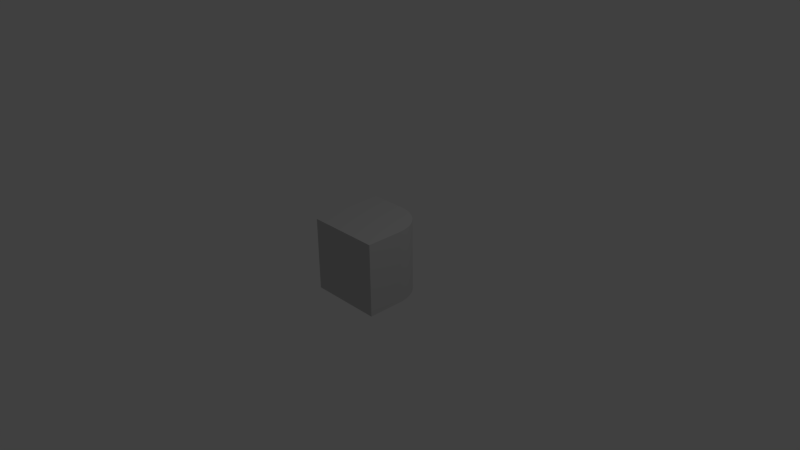 # Source: GS_down_s.blend  (saved by Blender 2.66.1; exported with 4.5.12 LTS)
import bpy
from mathutils import Matrix  # noqa: F401  (used for matrix-valued properties, if any)

bpy.ops.wm.read_factory_settings(use_empty=True)
scene = bpy.context.scene
scene.name = 'Scene'

# ---- collections
col_collection_1 = bpy.data.collections.new('Collection 1'); scene.collection.children.link(col_collection_1)

# ---- materials (node trees are filled in below, after node groups)
mat_gs_down_s = bpy.data.materials.new('GS_down_s')
mat_gs_down_s.alpha_threshold = 0.0
mat_gs_down_s.use_transparent_shadow = False
mat_gs_down_s.diffuse_color = (0.5882, 0.5882, 0.5882, 1.0)
mat_gs_down_s.specular_color = (0.0, 0.0, 0.0)
mat_gs_down_s.roughness = 0.5
mat_gs_down_s.specular_intensity = 1.0
mat_gs_down_s.line_color = (0.0, 0.0, 0.0, 1.0)

# ---- material node trees

# ---- world
world_world = bpy.data.worlds.new('World'); scene.world = world_world
world_world.color = (0.05088, 0.05088, 0.05088)
world_world.use_sun_shadow = False
world_world.sun_shadow_jitter_overblur = 0.0
world_world.cycles.sampling_method = 'MANUAL'
world_world.cycles.sample_map_resolution = 256

# ---- cameras
cam_camera = bpy.data.cameras.new('Camera')
cam_camera.clip_end = 100.0
cam_camera.lens = 35.0
cam_camera.sensor_width = 32.0
cam_camera.sensor_height = 18.0
cam_camera.ortho_scale = 7.314
cam_camera.dof.focus_distance = 0.0
cam_camera.dof.aperture_fstop = 128.0

# ---- lights
light_lamp = bpy.data.lights.new('Lamp', 'POINT')
light_lamp.transmission_factor = 0.0
light_lamp.cutoff_distance = 30.0
light_lamp.energy = 100.0
light_lamp.shadow_buffer_clip_start = 1.001
light_lamp.shadow_soft_size = 0.1
light_lamp.shadow_maximum_resolution = 0.006
light_lamp.use_absolute_resolution = True
light_lamp.cycles.use_multiple_importance_sampling = False

# ---- meshes
me_gs_down_s = bpy.data.meshes.new('GS_down_s')
me_gs_down_s.from_pydata([(-0.5, -0.5, -0.5), (-0.5, -0.5, 0.5), (-0.5, 0.5, 0.5), (-0.5, 0.5, -0.5), (0.5, 9.914e-07, -0.5), (0.499, 0.0314, -0.5), (0.499, 0.0314, 0.5), (0.5, -9.914e-07, 0.5), (0.4911, 0.09369, -0.5), (0.4911, 0.09369, 0.5), (0.4755, 0.1545, -0.5), (0.4755, 0.1545, 0.5), (0.4524, 0.2129, -0.5), (0.4524, 0.2129, 0.5), (0.4222, 0.2679, 0.5), (0.4222, 0.2679, -0.5), (0.3853, 0.3187, -0.5), (0.3853, 0.3187, 0.5), (0.3423, 0.3645, -0.5), (0.3423, 0.3645, 0.5), (0.2939, 0.4045, -0.5), (0.2939, 0.4045, 0.5), (0.2409, 0.4382, -0.5), (0.2409, 0.4382, 0.5), (0.1841, 0.4649, -0.5), (0.1841, 0.4649, 0.5), (0.1243, 0.4843, -0.5), (0.1243, 0.4843, 0.5), (0.06267, 0.4961, -0.5), (0.06267, 0.4961, 0.5), (0.0, 0.5, -0.5), (0.0, 0.5, 0.5), (0.5, -0.5, -0.5), (0.5, -0.5, 0.5)], [], [(0, 1, 2, 3), (4, 5, 6, 7), (5, 8, 9, 6), (8, 10, 11, 9), (10, 12, 13, 11), (14, 13, 12, 15), (15, 16, 17, 14), (16, 18, 19, 17), (18, 20, 21, 19), (20, 22, 23, 21), (22, 24, 25, 23), (24, 26, 27, 25), (26, 28, 29, 27), (28, 30, 31, 29), (31, 30, 3, 2), (1, 0, 32, 33), (33, 32, 4, 7), (7, 1, 33), (7, 6, 1), (1, 6, 9), (9, 11, 1), (31, 2, 1), (1, 29, 31), (27, 29, 1), (25, 27, 1), (23, 25, 1), (21, 23, 1), (1, 19, 21), (1, 11, 13), (1, 13, 14), (1, 14, 17), (1, 17, 19), (0, 30, 28), (0, 3, 30), (26, 0, 28), (22, 0, 24), (0, 26, 24), (18, 0, 20), (0, 22, 20), (15, 0, 16), (0, 18, 16), (10, 0, 12), (0, 15, 12), (5, 0, 8), (0, 10, 8), (32, 0, 4), (0, 5, 4)])
me_gs_down_s.polygons.foreach_set('use_smooth', [1, 1, 1, 1, 1, 1, 1, 1, 1, 1, 1, 1, 1, 1, 0, 0, 0, 0, 0, 0, 0, 0, 0, 0, 0, 0, 0, 0, 0, 0, 0, 0, 0, 0, 0, 0, 0, 0, 0, 0, 0, 0, 0, 0, 0, 0, 0])
_k = set([(0, 1), (0, 3), (1, 2), (2, 3), (4, 5), (4, 7), (5, 8), (6, 7), (6, 9), (8, 10), (9, 11), (10, 12), (11, 13), (12, 15), (13, 14), (14, 17), (15, 16), (16, 18), (17, 19), (18, 20), (19, 21), (20, 22), (21, 23), (22, 24), (23, 25), (24, 26), (25, 27), (26, 28), (27, 29), (28, 30), (29, 31), (30, 31)])
me_gs_down_s.attributes.new('sharp_edge', 'BOOLEAN', 'EDGE').data.foreach_set('value', [ (min(e.vertices), max(e.vertices)) in _k for e in me_gs_down_s.edges])
_uv = me_gs_down_s.uv_layers.new(name='UVMap')
_uv.uv.foreach_set('vector', [0.01198, 0.5211, 0.482, 0.5211, 0.482, 0.9912, 0.01198, 0.9912, 0.2435, 0.01231, 0.2582, 0.01231, 0.2582, 0.4823, 0.2435, 0.4823, 0.2582, 0.01231, 0.2875, 0.01231, 0.2875, 0.4823, 0.2582, 0.4823, 0.2875, 0.01231, 0.3161, 0.01231, 0.3161, 0.4823, 0.2875, 0.4823, 0.3161, 0.01231, 0.3435, 0.01231, 0.3435, 0.4823, 0.3161, 0.4823, 0.3694, 0.4823, 0.3435, 0.4823, 0.3435, 0.01231, 0.3694, 0.01231, 0.3694, 0.01231, 0.3933, 0.01231, 0.3933, 0.4823, 0.3694, 0.4823, 0.3933, 0.01231, 0.4148, 0.01231, 0.4148, 0.4823, 0.3933, 0.4823, 0.4148, 0.01231, 0.4375, 0.01231, 0.4375, 0.4823, 0.4148, 0.4823, 0.4375, 0.01231, 0.4625, 0.01231, 0.4625, 0.4823, 0.4375, 0.4823, 0.4625, 0.01231, 0.4892, 0.01231, 0.4892, 0.4823, 0.4625, 0.4823, 0.4892, 0.01231, 0.5172, 0.01231, 0.5172, 0.4823, 0.4892, 0.4823, 0.5172, 0.01231, 0.5462, 0.01231, 0.5462, 0.4823, 0.5172, 0.4823, 0.5462, 0.01231, 0.5757, 0.01231, 0.5757, 0.4823, 0.5462, 0.4823, 0.5757, 0.4823, 0.5757, 0.01231, 0.8107, 0.01231, 0.8107, 0.4823, 0.01197, 0.9912, 0.01197, 0.5212, 0.482, 0.5212, 0.482, 0.9912, 0.008463, 0.4823, 0.008463, 0.01231, 0.2435, 0.01231, 0.2435, 0.4823, 0.5181, 0.7567, 0.9881, 0.9917, 0.5181, 0.9917, 0.5181, 0.7567, 0.5185, 0.742, 0.9881, 0.9917, 0.9881, 0.9917, 0.5185, 0.742, 0.5222, 0.7127, 0.5222, 0.7127, 0.5296, 0.6841, 0.9881, 0.9917, 0.7531, 0.5217, 0.9881, 0.5217, 0.9881, 0.9917, 0.9881, 0.9917, 0.7236, 0.5236, 0.7531, 0.5217, 0.6946, 0.5291, 0.7236, 0.5236, 0.9881, 0.9917, 0.6666, 0.5382, 0.6946, 0.5291, 0.9881, 0.9917, 0.6399, 0.5508, 0.6666, 0.5382, 0.9881, 0.9917, 0.615, 0.5666, 0.6399, 0.5508, 0.9881, 0.9917, 0.9881, 0.9917, 0.5922, 0.5854, 0.615, 0.5666, 0.9881, 0.9917, 0.5296, 0.6841, 0.5404, 0.6567, 0.9881, 0.9917, 0.5404, 0.6567, 0.5547, 0.6308, 0.9881, 0.9917, 0.5547, 0.6308, 0.572, 0.6069, 0.9881, 0.9917, 0.572, 0.6069, 0.5922, 0.5854, 0.9881, 0.9917, 0.7531, 0.5217, 0.7236, 0.5236, 0.9881, 0.9917, 0.9881, 0.5217, 0.7531, 0.5217, 0.6946, 0.5291, 0.9881, 0.9917, 0.7236, 0.5236, 0.6399, 0.5508, 0.9881, 0.9917, 0.6666, 0.5382, 0.9881, 0.9917, 0.6946, 0.5291, 0.6666, 0.5382, 0.5922, 0.5854, 0.9881, 0.9917, 0.615, 0.5666, 0.9881, 0.9917, 0.6399, 0.5508, 0.615, 0.5666, 0.5547, 0.6308, 0.9881, 0.9917, 0.572, 0.6069, 0.9881, 0.9917, 0.5922, 0.5854, 0.572, 0.6069, 0.5296, 0.6841, 0.9881, 0.9917, 0.5404, 0.6567, 0.9881, 0.9917, 0.5547, 0.6308, 0.5404, 0.6567, 0.5185, 0.742, 0.9881, 0.9917, 0.5222, 0.7127, 0.9881, 0.9917, 0.5296, 0.6841, 0.5222, 0.7127, 0.5181, 0.9917, 0.9881, 0.9917, 0.5181, 0.7567, 0.9881, 0.9917, 0.5185, 0.742, 0.5181, 0.7567])
me_gs_down_s.materials.append(mat_gs_down_s)
me_gs_down_s.use_remesh_preserve_volume = False
me_gs_down_s.use_remesh_preserve_attributes = False
me_gs_down_s.use_mirror_vertex_groups = False
me_gs_down_s.update()

# ---- objects
ob_gs_down_s = bpy.data.objects.new('GS_down_s', me_gs_down_s)
ob_lamp = bpy.data.objects.new('Lamp', light_lamp)
ob_camera = bpy.data.objects.new('Camera', cam_camera)

# ---- transforms, parenting, visibility, modifiers, constraints
ob_gs_down_s.location = (0.0, 0.0, 0.0)
ob_gs_down_s.lineart.crease_threshold = 0.0
ob_lamp.location = (4.076, 1.005, 5.904)
ob_lamp.rotation_euler = (0.6503, 0.05522, 1.866)
ob_lamp.lock_rotations_4d = False
ob_lamp.empty_display_type = 'ARROWS'
ob_lamp.color = (0.0, 0.0, 0.0, 0.0)
ob_lamp.lineart.crease_threshold = 0.0
ob_camera.location = (7.481, -6.508, 5.344)
ob_camera.rotation_euler = (1.109, 0.01082, 0.8149)
ob_camera.lock_rotations_4d = False
ob_camera.empty_display_type = 'ARROWS'
ob_camera.color = (0.0, 0.0, 0.0, 0.0)
ob_camera.display_type = 'WIRE'
ob_camera.lineart.crease_threshold = 0.0

# ---- collection membership
col_collection_1.objects.link(ob_gs_down_s)
col_collection_1.objects.link(ob_lamp)
col_collection_1.objects.link(ob_camera)

# ---- scene / render settings (as saved in the file)
scene.camera = ob_camera
scene.frame_start = 1; scene.frame_end = 250; scene.frame_set(1)
scene.render.engine = 'BLENDER_EEVEE_NEXT'
scene.render.image_settings.color_mode = 'RGB'
scene.render.image_settings.compression = 90
scene.render.resolution_percentage = 50
scene.render.dither_intensity = 0.0
scene.render.bake_margin = 2
scene.cycles.use_denoising = False
scene.cycles.samples = 10
scene.cycles.sampling_pattern = 'TABULATED_SOBOL'
scene.cycles.light_sampling_threshold = 0.0
scene.cycles.use_adaptive_sampling = False
scene.cycles.use_light_tree = False
scene.cycles.blur_glossy = 0.0
scene.cycles.volume_bounces = 1
scene.cycles.pixel_filter_type = 'GAUSSIAN'
scene.cycles.sample_clamp_indirect = 0.0
scene.view_settings.view_transform = 'Standard'
bpy.context.view_layer.update()
